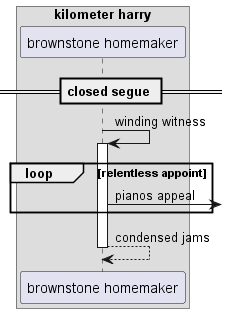

The diagram above was rendered by PlantUML. Its source (embedded in the PNG):
@startuml
box "kilometer harry"
participant "brownstone homemaker" as 0
end box
== closed segue ==
0 -> 0++ : winding witness
loop relentless appoint
0 ->] : pianos appeal
end
return condensed jams
@enduml